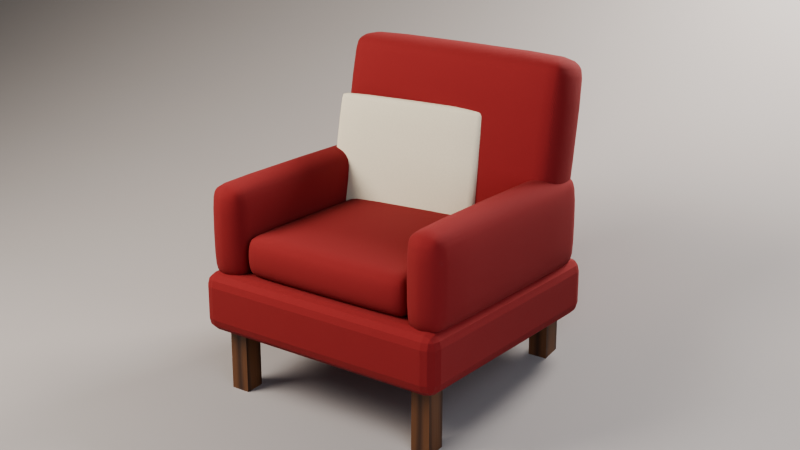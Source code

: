 # Source: 06_Armchair.blend  (saved by Blender 5.2.44; exported with 4.5.12 LTS)
import bpy
from mathutils import Matrix  # noqa: F401  (used for matrix-valued properties, if any)

bpy.ops.wm.read_factory_settings(use_empty=True)
scene = bpy.context.scene
scene.name = 'Scene'

# ---- collections
col_studio = bpy.data.collections.new('Studio'); scene.collection.children.link(col_studio)

# ---- images (referenced by path relative to the original .blend; pixels are not part of the script)
import os
ASSET_DIR = os.environ.get("B2B_ASSET_DIR", "")  # directory of the original .blend (textures are referenced by path, not embedded)
HERE = os.path.dirname(os.path.abspath(__file__))  # packed textures are extracted next to this script under _unpacked/

def load_image(name, relpath, width, height, colorspace="sRGB"):
    """Load a texture the original file referenced (path relative to the .blend, or extracted next to this script)."""
    p = next((c for c in (os.path.join(HERE, relpath), os.path.join(ASSET_DIR, relpath)) if relpath and os.path.exists(c)), "")
    if p:
        img = bpy.data.images.load(p, check_existing=True)
        img.name = name
    else:  # same state as the original file: an image datablock whose file is absent (Cycles renders it pink)
        img = bpy.data.images.new(name, width, height)
        img.source = "FILE"
        img.filepath = "//" + (relpath or name)
    img.colorspace_settings.name = colorspace
    return img
img_wood_walnut_albedo_png = load_image('wood_walnut_albedo.png', '_unpacked/wood_walnut_albedo.ed526c0f.png', 1024, 1024, 'sRGB')
img_wood_walnut_normal_png = load_image('wood_walnut_normal.png', '_unpacked/wood_walnut_normal.eb08ac4f.png', 1024, 1024, 'Non-Color')
img_fabric_albedo_png = load_image('fabric_albedo.png', '_unpacked/fabric_albedo.deaed74b.png', 1024, 1024, 'sRGB')
img_fabric_normal_png = load_image('fabric_normal.png', '_unpacked/fabric_normal.a7b7c392.png', 1024, 1024, 'Non-Color')

# ---- materials (node trees are filled in below, after node groups)
mat_wood_walnut = bpy.data.materials.new('Wood_Walnut')
mat_fabric_red = bpy.data.materials.new('Fabric_Red')
mat_fabric_cream = bpy.data.materials.new('Fabric_Cream')
mat_backdrop = bpy.data.materials.new('Backdrop')

# ---- material node trees
mat_wood_walnut.use_nodes = True; mat_wood_walnut.node_tree.nodes.clear()
_N = mat_wood_walnut.node_tree.nodes; _L = mat_wood_walnut.node_tree.links
n0 = _N.new('ShaderNodeBsdfPrincipled'); n0.name = 'Principled BSDF'; n0.location = (-200, 100)
n0.inputs[10].default_value = 0.005
n1 = _N.new('ShaderNodeOutputMaterial'); n1.name = 'Material Output'; n1.location = (200, 100)
n2 = _N.new('ShaderNodeTexImage'); n2.name = 'Image Texture'; n2.location = (-700, 300)
n2.image = img_wood_walnut_albedo_png
n3 = _N.new('ShaderNodeMix'); n3.name = 'Mix'; n3.location = (0, 0)
n3.data_type = 'RGBA'
n3.blend_type = 'MULTIPLY'
n3.inputs[0].default_value = 1.0
n3.inputs[7].default_value = (1.0, 1.0, 1.0, 1.0)
n4 = _N.new('ShaderNodeTexImage'); n4.name = 'Image Texture.001'; n4.location = (-700, -100)
n4.image = img_wood_walnut_normal_png
n5 = _N.new('ShaderNodeNormalMap'); n5.name = 'Normal Map'; n5.location = (0, 0)
n5.width = 160
n5.inputs[0].default_value = 0.3
_L.new(n0.outputs[0], n1.inputs[0])
_L.new(n2.outputs[0], n3.inputs[6])
_L.new(n3.outputs[2], n0.inputs[0])
_L.new(n4.outputs[0], n5.inputs[1])
_L.new(n5.outputs[0], n0.inputs[5])
n1.is_active_output = True
mat_fabric_red.use_nodes = True; mat_fabric_red.node_tree.nodes.clear()
_N = mat_fabric_red.node_tree.nodes; _L = mat_fabric_red.node_tree.links
n0 = _N.new('ShaderNodeBsdfPrincipled'); n0.name = 'Principled BSDF'; n0.location = (-200, 100)
n0.inputs[2].default_value = 0.9
n0.inputs[10].default_value = 0.005
n1 = _N.new('ShaderNodeOutputMaterial'); n1.name = 'Material Output'; n1.location = (200, 100)
n2 = _N.new('ShaderNodeTexImage'); n2.name = 'Image Texture'; n2.location = (-700, 300)
n2.image = img_fabric_albedo_png
n3 = _N.new('ShaderNodeMix'); n3.name = 'Mix'; n3.location = (0, 0)
n3.data_type = 'RGBA'
n3.blend_type = 'MULTIPLY'
n3.inputs[0].default_value = 1.0
n3.inputs[7].default_value = (0.2633, 0.01165, 0.01165, 1.0)
n4 = _N.new('ShaderNodeTexImage'); n4.name = 'Image Texture.001'; n4.location = (-700, -100)
n4.image = img_fabric_normal_png
n5 = _N.new('ShaderNodeNormalMap'); n5.name = 'Normal Map'; n5.location = (0, 0)
n5.width = 160
n5.inputs[0].default_value = 0.5
_L.new(n0.outputs[0], n1.inputs[0])
_L.new(n2.outputs[0], n3.inputs[6])
_L.new(n3.outputs[2], n0.inputs[0])
_L.new(n4.outputs[0], n5.inputs[1])
_L.new(n5.outputs[0], n0.inputs[5])
n1.is_active_output = True
mat_fabric_cream.use_nodes = True; mat_fabric_cream.node_tree.nodes.clear()
_N = mat_fabric_cream.node_tree.nodes; _L = mat_fabric_cream.node_tree.links
n0 = _N.new('ShaderNodeBsdfPrincipled'); n0.name = 'Principled BSDF'; n0.location = (-200, 100)
n0.inputs[2].default_value = 0.95
n0.inputs[10].default_value = 0.005
n1 = _N.new('ShaderNodeOutputMaterial'); n1.name = 'Material Output'; n1.location = (200, 100)
n2 = _N.new('ShaderNodeTexImage'); n2.name = 'Image Texture'; n2.location = (-700, 300)
n2.image = img_fabric_albedo_png
n3 = _N.new('ShaderNodeMix'); n3.name = 'Mix'; n3.location = (0, 0)
n3.data_type = 'RGBA'
n3.blend_type = 'MULTIPLY'
n3.inputs[0].default_value = 1.0
n3.inputs[7].default_value = (0.8276, 0.7484, 0.5705, 1.0)
n4 = _N.new('ShaderNodeTexImage'); n4.name = 'Image Texture.001'; n4.location = (-700, -100)
n4.image = img_fabric_normal_png
n5 = _N.new('ShaderNodeNormalMap'); n5.name = 'Normal Map'; n5.location = (0, 0)
n5.width = 160
n5.inputs[0].default_value = 0.5
_L.new(n0.outputs[0], n1.inputs[0])
_L.new(n2.outputs[0], n3.inputs[6])
_L.new(n3.outputs[2], n0.inputs[0])
_L.new(n4.outputs[0], n5.inputs[1])
_L.new(n5.outputs[0], n0.inputs[5])
n1.is_active_output = True
mat_backdrop.use_nodes = True; mat_backdrop.node_tree.nodes.clear()
_N = mat_backdrop.node_tree.nodes; _L = mat_backdrop.node_tree.links
n0 = _N.new('ShaderNodeBsdfPrincipled'); n0.name = 'Principled BSDF'; n0.location = (-200, 100)
n0.inputs[0].default_value = (0.32, 0.3, 0.29, 1.0)
n0.inputs[2].default_value = 0.8
n0.inputs[10].default_value = 0.005
n1 = _N.new('ShaderNodeOutputMaterial'); n1.name = 'Material Output'; n1.location = (200, 100)
_L.new(n0.outputs[0], n1.inputs[0])
n1.is_active_output = True

# ---- world
world_world = bpy.data.worlds.new('World'); scene.world = world_world
world_world.use_nodes = True; world_world.node_tree.nodes.clear()
_N = world_world.node_tree.nodes; _L = world_world.node_tree.links
n0 = _N.new('ShaderNodeBackground'); n0.name = 'Background'; n0.location = (-200, 100)
n0.inputs[0].default_value = (0.05, 0.05, 0.06, 1.0)
n0.inputs[1].default_value = 0.5
n1 = _N.new('ShaderNodeOutputWorld'); n1.name = 'World Output'; n1.location = (200, 100)
_L.new(n0.outputs[0], n1.inputs[0])
n1.is_active_output = True
world_world.color = (0.05, 0.05, 0.06)

# ---- cameras
cam_camera = bpy.data.cameras.new('Camera')
cam_camera.clip_start = 0.005
cam_camera.clip_end = 200.0
cam_camera.lens = 60.0
cam_camera.dof.use_dof = True
cam_camera.dof.focus_distance = 3.893
cam_camera.dof.aperture_fstop = 12.19

# ---- lights
light_key = bpy.data.lights.new('Key', 'AREA')
light_key.color = (1.0, 0.93, 0.85)
light_key.energy = 151.0
light_key.size = 1.524
light_fill = bpy.data.lights.new('Fill', 'AREA')
light_fill.color = (0.8, 0.88, 1.0)
light_fill.energy = 40.65
light_fill.size = 1.905
light_rim = bpy.data.lights.new('Rim', 'AREA')
light_rim.color = (1.0, 0.95, 0.9)
light_rim.energy = 116.1
light_rim.size = 0.9145

# ---- meshes
me_chair_legs = bpy.data.meshes.new('Chair_Legs')
me_chair_legs.from_pydata([(0.3, 0.27, 0.0), (0.3, 0.27, 0.2), (0.3, 0.33, 0.0), (0.3, 0.33, 0.2), (0.36, 0.27, 0.0), (0.36, 0.27, 0.2), (0.36, 0.33, 0.0), (0.36, 0.33, 0.2)], [], [(0, 1, 3, 2), (2, 3, 7, 6), (6, 7, 5, 4), (4, 5, 1, 0), (2, 6, 4, 0), (7, 3, 1, 5)])
_uv = me_chair_legs.uv_layers.new(name='UVMap')
_uv.uv.foreach_set('vector', [0.3, 0.0, 0.3, 0.2222, 0.3667, 0.2222, 0.3667, 0.0, 0.3333, 0.0, 0.3333, 0.2222, 0.4, 0.2222, 0.4, 0.0, 0.3667, 0.0, 0.3667, 0.2222, 0.3, 0.2222, 0.3, 0.0, 0.4, 0.0, 0.4, 0.2222, 0.3333, 0.2222, 0.3333, 0.0, 0.3333, 0.3667, 0.4, 0.3667, 0.4, 0.3, 0.3333, 0.3, 0.4, 0.3667, 0.3333, 0.3667, 0.3333, 0.3, 0.4, 0.3])
me_chair_legs.materials.append(mat_wood_walnut)
me_chair_legs.update()
me_chair_base = bpy.data.meshes.new('Chair_Base')
me_chair_base.from_pydata([(-0.41, -0.39, 0.2), (-0.41, -0.39, 0.38), (-0.41, 0.39, 0.2), (-0.41, 0.39, 0.38), (0.41, -0.39, 0.2), (0.41, -0.39, 0.38), (0.41, 0.39, 0.2), (0.41, 0.39, 0.38)], [], [(0, 1, 3, 2), (2, 3, 7, 6), (6, 7, 5, 4), (4, 5, 1, 0), (2, 6, 4, 0), (7, 3, 1, 5)])
_uv = me_chair_base.uv_layers.new(name='UVMap')
_uv.uv.foreach_set('vector', [-1.56, 0.8, -1.56, 1.52, 1.56, 1.52, 1.56, 0.8, -1.64, 0.8, -1.64, 1.52, 1.64, 1.52, 1.64, 0.8, 1.56, 0.8, 1.56, 1.52, -1.56, 1.52, -1.56, 0.8, 1.64, 0.8, 1.64, 1.52, -1.64, 1.52, -1.64, 0.8, -1.64, 1.56, 1.64, 1.56, 1.64, -1.56, -1.64, -1.56, 1.64, 1.56, -1.64, 1.56, -1.64, -1.56, 1.64, -1.56])
me_chair_base.materials.append(mat_fabric_red)
me_chair_base.update()
me_chair_seatcushion = bpy.data.meshes.new('Chair_SeatCushion')
me_chair_seatcushion.from_pydata([(-0.29, -0.35, 0.37), (-0.29, -0.35, 0.51), (-0.29, 0.27, 0.37), (-0.29, 0.27, 0.51), (0.29, -0.35, 0.37), (0.29, -0.35, 0.51), (0.29, 0.27, 0.37), (0.29, 0.27, 0.51)], [], [(0, 1, 3, 2), (2, 3, 7, 6), (6, 7, 5, 4), (4, 5, 1, 0), (2, 6, 4, 0), (7, 3, 1, 5)])
me_chair_seatcushion.polygons.foreach_set('use_smooth', [True] * 6)
_uv = me_chair_seatcushion.uv_layers.new(name='UVMap')
_uv.uv.foreach_set('vector', [-1.4, 1.48, -1.4, 2.04, 1.08, 2.04, 1.08, 1.48, -1.16, 1.48, -1.16, 2.04, 1.16, 2.04, 1.16, 1.48, 1.08, 1.48, 1.08, 2.04, -1.4, 2.04, -1.4, 1.48, 1.16, 1.48, 1.16, 2.04, -1.16, 2.04, -1.16, 1.48, -1.16, 1.08, 1.16, 1.08, 1.16, -1.4, -1.16, -1.4, 1.16, 1.08, -1.16, 1.08, -1.16, -1.4, 1.16, -1.4])
me_chair_seatcushion.materials.append(mat_fabric_red)
me_chair_seatcushion.update()
me_chair_back = bpy.data.meshes.new('Chair_Back')
me_chair_back.from_pydata([(-0.39, 0.1575, 0.3903), (-0.39, 0.2652, 1.001), (-0.39, 0.3348, 0.3591), (-0.39, 0.4425, 0.9697), (0.39, 0.1575, 0.3903), (0.39, 0.2652, 1.001), (0.39, 0.3348, 0.3591), (0.39, 0.4425, 0.9697)], [], [(0, 1, 3, 2), (2, 3, 7, 6), (6, 7, 5, 4), (4, 5, 1, 0), (2, 6, 4, 0), (7, 3, 1, 5)])
me_chair_back.polygons.foreach_set('use_smooth', [True] * 6)
_uv = me_chair_back.uv_layers.new(name='UVMap')
_uv.uv.foreach_set('vector', [0.6301, 1.561, 1.061, 4.004, 1.77, 3.879, 1.339, 1.436, -1.56, 1.436, -1.56, 3.879, 1.56, 3.879, 1.56, 1.436, 1.339, 1.436, 1.77, 3.879, 1.061, 4.004, 0.6301, 1.561, 1.56, 1.561, 1.56, 4.004, -1.56, 4.004, -1.56, 1.561, -1.56, 1.339, 1.56, 1.339, 1.56, 0.6301, -1.56, 0.6301, 1.56, 1.77, -1.56, 1.77, -1.56, 1.061, 1.56, 1.061])
me_chair_back.materials.append(mat_fabric_red)
me_chair_back.update()
me_chair_arms = bpy.data.meshes.new('Chair_Arms')
me_chair_arms.from_pydata([(0.28, -0.37, 0.35), (0.28, -0.37, 0.65), (0.28, 0.37, 0.35), (0.28, 0.37, 0.65), (0.41, -0.37, 0.35), (0.41, -0.37, 0.65), (0.41, 0.37, 0.35), (0.41, 0.37, 0.65)], [], [(0, 1, 3, 2), (2, 3, 7, 6), (6, 7, 5, 4), (4, 5, 1, 0), (2, 6, 4, 0), (7, 3, 1, 5)])
me_chair_arms.polygons.foreach_set('use_smooth', [True] * 6)
_uv = me_chair_arms.uv_layers.new(name='UVMap')
_uv.uv.foreach_set('vector', [-1.48, 1.4, -1.48, 2.6, 1.48, 2.6, 1.48, 1.4, 1.12, 1.4, 1.12, 2.6, 1.64, 2.6, 1.64, 1.4, 1.48, 1.4, 1.48, 2.6, -1.48, 2.6, -1.48, 1.4, 1.64, 1.4, 1.64, 2.6, 1.12, 2.6, 1.12, 1.4, 1.12, 1.48, 1.64, 1.48, 1.64, -1.48, 1.12, -1.48, 1.64, 1.48, 1.12, 1.48, 1.12, -1.48, 1.64, -1.48])
me_chair_arms.materials.append(mat_fabric_red)
me_chair_arms.update()
me_chair_blanket = bpy.data.meshes.new('Chair_Blanket')
me_chair_blanket.from_pydata([(-0.3422, 0.09306, 0.4285), (-0.3509, 0.1758, 0.8198), (-0.3463, 0.132, 0.4202), (-0.355, 0.2147, 0.8115), (0.155, 0.1453, 0.4285), (0.1463, 0.228, 0.8198), (0.1509, 0.1842, 0.4202), (0.1422, 0.2669, 0.8115)], [], [(0, 1, 3, 2), (2, 3, 7, 6), (6, 7, 5, 4), (4, 5, 1, 0), (2, 6, 4, 0), (7, 3, 1, 5)])
me_chair_blanket.polygons.foreach_set('use_smooth', [True] * 6)
_uv = me_chair_blanket.uv_layers.new(name='UVMap')
_uv.uv.foreach_set('vector', [0.3722, 1.714, 0.7031, 3.279, 0.8587, 3.246, 0.5279, 1.681, -1.385, 1.681, -1.42, 3.246, 0.569, 3.246, 0.6037, 1.681, 0.7369, 1.681, 1.068, 3.246, 0.9121, 3.279, 0.5813, 1.714, 0.6201, 1.714, 0.5853, 3.279, -1.404, 3.279, -1.369, 1.714, -1.385, 0.5279, 0.6037, 0.7369, 0.6201, 0.5813, -1.369, 0.3722, 0.569, 1.068, -1.42, 0.8587, -1.404, 0.7031, 0.5853, 0.9121])
me_chair_blanket.materials.append(mat_fabric_cream)
me_chair_blanket.update()
me_backdrop = bpy.data.meshes.new('Backdrop')
me_backdrop.from_pydata([(-9.145, -9.145, 0.0), (9.145, -9.145, 0.0), (9.145, 2.743, 0.0), (-9.145, 2.743, 0.0), (9.145, 5.487, 9.145), (-9.145, 5.487, 9.145)], [], [(0, 1, 2, 3), (3, 2, 4, 5)])
me_backdrop.polygons.foreach_set('use_smooth', [True] * 2)
me_backdrop.materials.append(mat_backdrop)
me_backdrop.update()

# ---- objects
ob_armchair = bpy.data.objects.new('Armchair', None)
ob_chair_legs = bpy.data.objects.new('Chair_Legs', me_chair_legs)
ob_chair_base = bpy.data.objects.new('Chair_Base', me_chair_base)
ob_chair_seatcushion = bpy.data.objects.new('Chair_SeatCushion', me_chair_seatcushion)
ob_chair_back = bpy.data.objects.new('Chair_Back', me_chair_back)
ob_chair_arms = bpy.data.objects.new('Chair_Arms', me_chair_arms)
ob_chair_blanket = bpy.data.objects.new('Chair_Blanket', me_chair_blanket)
ob_backdrop = bpy.data.objects.new('Backdrop', me_backdrop)
ob_key = bpy.data.objects.new('Key', light_key)
ob_fill = bpy.data.objects.new('Fill', light_fill)
ob_rim = bpy.data.objects.new('Rim', light_rim)
ob_camera = bpy.data.objects.new('Camera', cam_camera)

# ---- transforms, parenting, visibility, modifiers, constraints
ob_armchair.location = (0.0, 0.0, 0.0)
ob_armchair.empty_display_size = 0.1
ob_chair_legs.parent = ob_armchair
ob_chair_legs.location = (0.0, 0.0, 0.0)
_m = ob_chair_legs.modifiers.new('Mirror', 'MIRROR')
_m.use_axis = (True, True, False)
ob_chair_base.parent = ob_armchair
ob_chair_base.location = (0.0, 0.0, 0.0)
_m = ob_chair_base.modifiers.new('Bevel', 'BEVEL')
_m.width = 0.04
_m.width_pct = 0.04
_m.segments = 3
ob_chair_seatcushion.parent = ob_armchair
ob_chair_seatcushion.location = (0.0, 0.0, 0.0)
_m = ob_chair_seatcushion.modifiers.new('Bevel', 'BEVEL')
_m.width = 0.05
_m.width_pct = 0.05
_m.segments = 3
_m = ob_chair_seatcushion.modifiers.new('Subdivision', 'SUBSURF')
_m.render_levels = 1
ob_chair_back.parent = ob_armchair
ob_chair_back.location = (0.0, 0.0, 0.0)
_m = ob_chair_back.modifiers.new('Bevel', 'BEVEL')
_m.width = 0.07
_m.width_pct = 0.07
_m.segments = 3
_m = ob_chair_back.modifiers.new('Subdivision', 'SUBSURF')
_m.render_levels = 1
ob_chair_arms.parent = ob_armchair
ob_chair_arms.location = (0.0, 0.0, 0.0)
_m = ob_chair_arms.modifiers.new('Bevel', 'BEVEL')
_m.width = 0.06
_m.width_pct = 0.06
_m.segments = 3
_m = ob_chair_arms.modifiers.new('Subdivision', 'SUBSURF')
_m.render_levels = 1
_m = ob_chair_arms.modifiers.new('Mirror', 'MIRROR')
ob_chair_blanket.parent = ob_armchair
ob_chair_blanket.location = (0.0, 0.0, 0.0)
_m = ob_chair_blanket.modifiers.new('Bevel', 'BEVEL')
_m.width = 0.02
_m.width_pct = 0.02
_m.segments = 2
_m = ob_chair_blanket.modifiers.new('Subdivision', 'SUBSURF')
_m.render_levels = 1
ob_backdrop.location = (0.0, 0.02015, 0.0)
_m = ob_backdrop.modifiers.new('Curve', 'BEVEL')
_m.width = 3.201
_m.width_pct = 3.201
_m.segments = 12
ob_key.location = (-1.677, -1.809, 2.476)
ob_key.rotation_euler = (0.8969, -3.62e-08, -0.7419)
ob_fill.location = (1.981, -1.352, 1.409)
ob_fill.rotation_euler = (1.208, -3.564e-08, 0.9653)
ob_rim.location = (0.6097, 2.154, 2.323)
ob_rim.rotation_euler = (0.8815, 4.812e-08, 2.863)
ob_camera.location = (2.214, -2.932, 1.734)
ob_camera.rotation_euler = (1.247, -1.195e-08, 0.6435)

# ---- collection membership
scene.collection.objects.link(ob_armchair)
scene.collection.objects.link(ob_chair_legs)
scene.collection.objects.link(ob_chair_base)
scene.collection.objects.link(ob_chair_seatcushion)
scene.collection.objects.link(ob_chair_back)
scene.collection.objects.link(ob_chair_arms)
scene.collection.objects.link(ob_chair_blanket)
col_studio.objects.link(ob_backdrop)
col_studio.objects.link(ob_key)
col_studio.objects.link(ob_fill)
col_studio.objects.link(ob_rim)
col_studio.objects.link(ob_camera)

# ---- scene / render settings (as saved in the file)
scene.camera = ob_camera
scene.frame_start = 1; scene.frame_end = 250; scene.frame_set(1)
scene.render.engine = 'CYCLES'
scene.render.bake_bias = 0.0
scene.render.bake_samples = 0
scene.render.compositor_device = 'GPU'
scene.cycles.samples = 128
scene.eevee.use_volume_custom_range = False
scene.eevee.fast_gi_thickness_near = 0.1
scene.eevee.fast_gi_thickness_far = 0.0
scene.eevee.ray_tracing_options.screen_trace_thickness = 0.1
scene.view_settings.look = 'AgX - Medium High Contrast'
bpy.context.view_layer.update()
